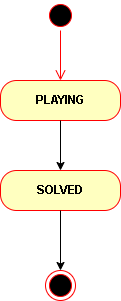

The diagram above was exported from draw.io. Its source (the exported page's mxGraphModel, read from the mxfile embedded in the PNG):
<mxGraphModel dx="1393" dy="1935" grid="1" gridSize="10" guides="1" tooltips="1" connect="1" arrows="1" fold="1" page="1" pageScale="1" pageWidth="827" pageHeight="1169" math="0" shadow="0">
  <root>
    <mxCell id="0" />
    <mxCell id="1" parent="0" />
    <mxCell id="3g91p9xcRvTaTrpKgEH--10" value="" style="ellipse;html=1;shape=endState;fillColor=#000000;strokeColor=#ff0000;" parent="1" vertex="1">
      <mxGeometry x="399" y="-470" width="30" height="30" as="geometry" />
    </mxCell>
    <mxCell id="3g91p9xcRvTaTrpKgEH--11" value="" style="ellipse;html=1;shape=startState;fillColor=#000000;strokeColor=#ff0000;" parent="1" vertex="1">
      <mxGeometry x="399" y="-740" width="30" height="30" as="geometry" />
    </mxCell>
    <mxCell id="3g91p9xcRvTaTrpKgEH--12" value="" style="edgeStyle=orthogonalEdgeStyle;html=1;verticalAlign=bottom;endArrow=open;endSize=8;strokeColor=#ff0000;rounded=0;" parent="1" source="3g91p9xcRvTaTrpKgEH--11" edge="1">
      <mxGeometry relative="1" as="geometry">
        <mxPoint x="414" y="-660" as="targetPoint" />
      </mxGeometry>
    </mxCell>
    <mxCell id="3g91p9xcRvTaTrpKgEH--13" value="&lt;b&gt;PLAYING&lt;/b&gt;" style="rounded=1;whiteSpace=wrap;html=1;arcSize=40;fontColor=#000000;fillColor=#ffffc0;strokeColor=#ff0000;" parent="1" vertex="1">
      <mxGeometry x="354" y="-660" width="120" height="40" as="geometry" />
    </mxCell>
    <mxCell id="3g91p9xcRvTaTrpKgEH--14" value="&lt;b&gt;SOLVED&lt;/b&gt;" style="rounded=1;whiteSpace=wrap;html=1;arcSize=40;fontColor=#000000;fillColor=#ffffc0;strokeColor=#ff0000;" parent="1" vertex="1">
      <mxGeometry x="354" y="-570" width="120" height="40" as="geometry" />
    </mxCell>
    <mxCell id="3g91p9xcRvTaTrpKgEH--17" value="" style="endArrow=classic;html=1;rounded=0;exitX=0.5;exitY=1;exitDx=0;exitDy=0;entryX=0.5;entryY=0;entryDx=0;entryDy=0;" parent="1" source="3g91p9xcRvTaTrpKgEH--13" target="3g91p9xcRvTaTrpKgEH--14" edge="1">
      <mxGeometry width="50" height="50" relative="1" as="geometry">
        <mxPoint x="380" y="-500" as="sourcePoint" />
        <mxPoint x="340" y="-400" as="targetPoint" />
      </mxGeometry>
    </mxCell>
    <mxCell id="3g91p9xcRvTaTrpKgEH--18" value="" style="endArrow=classic;html=1;rounded=0;entryX=0.5;entryY=0;entryDx=0;entryDy=0;exitX=0.5;exitY=1;exitDx=0;exitDy=0;" parent="1" source="3g91p9xcRvTaTrpKgEH--14" target="3g91p9xcRvTaTrpKgEH--10" edge="1">
      <mxGeometry width="50" height="50" relative="1" as="geometry">
        <mxPoint x="380" y="-480" as="sourcePoint" />
        <mxPoint x="430" y="-530" as="targetPoint" />
      </mxGeometry>
    </mxCell>
  </root>
</mxGraphModel>